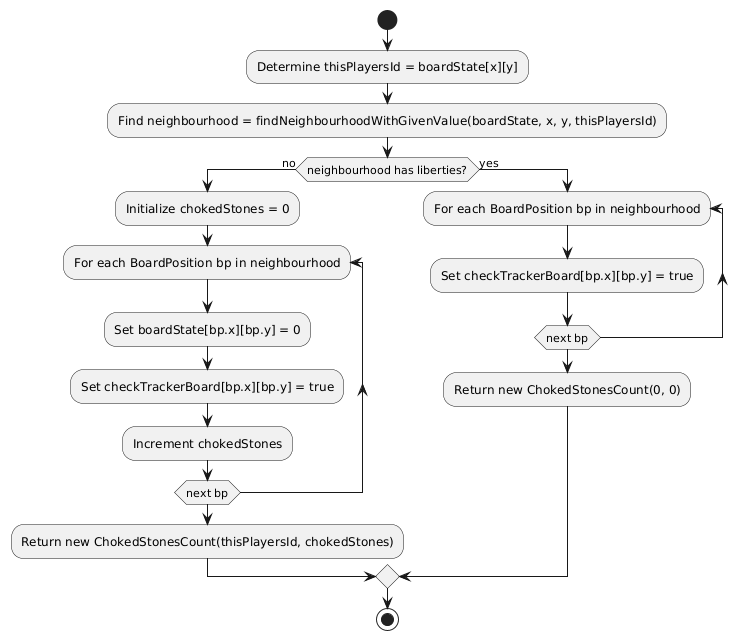

The diagram above was rendered by PlantUML. Its source (embedded in the PNG):
@startuml
start

:Determine thisPlayersId = boardState[x][y];
:Find neighbourhood = findNeighbourhoodWithGivenValue(boardState, x, y, thisPlayersId);

if (neighbourhood has liberties?) then (no)
    :Initialize chokedStones = 0;
    repeat :For each BoardPosition bp in neighbourhood;
        :Set boardState[bp.x][bp.y] = 0;
        :Set checkTrackerBoard[bp.x][bp.y] = true;
        :Increment chokedStones;
    repeat while (next bp)
    :Return new ChokedStonesCount(thisPlayersId, chokedStones);
else (yes)
    repeat :For each BoardPosition bp in neighbourhood;
        :Set checkTrackerBoard[bp.x][bp.y] = true;
    repeat while (next bp)
    :Return new ChokedStonesCount(0, 0);
endif

stop
@enduml